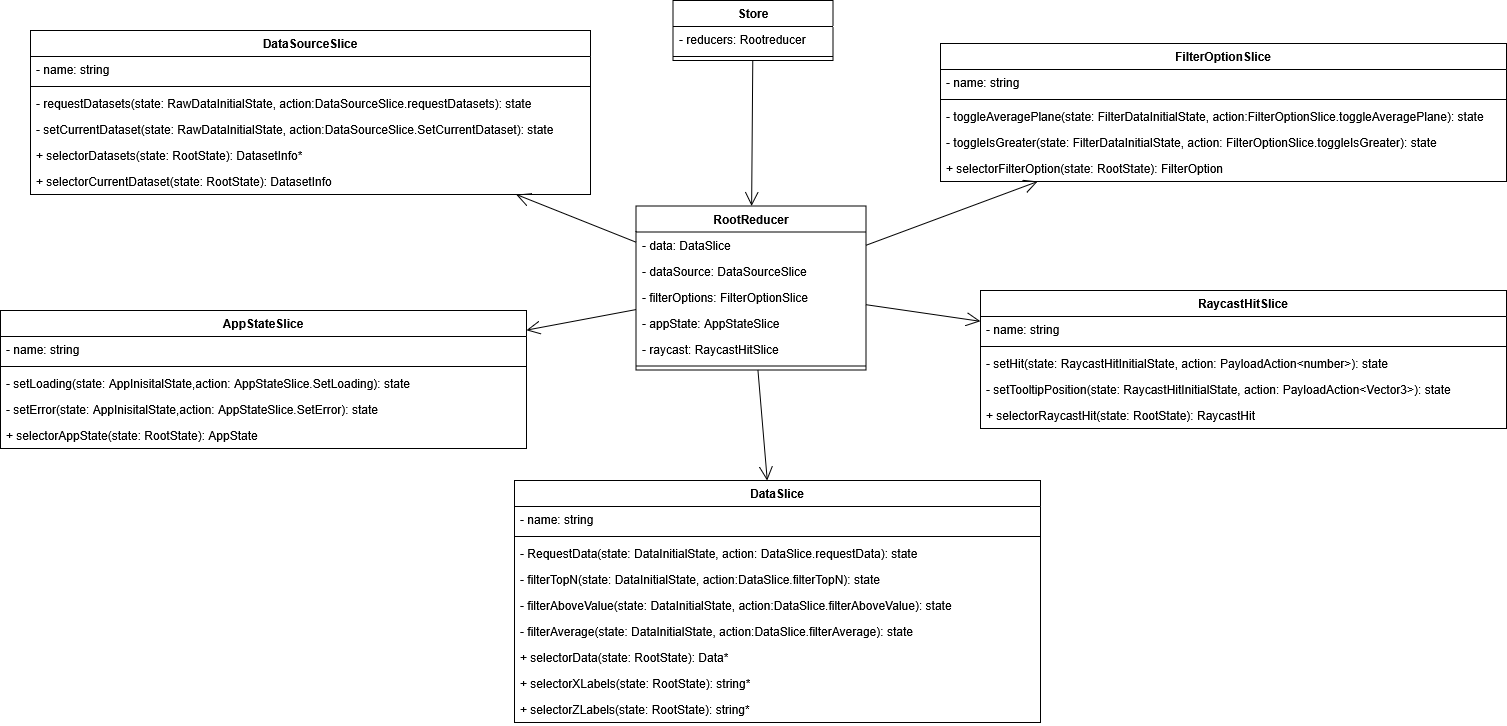

The diagram above was exported from draw.io. Its source (the exported page's mxGraphModel, read from the mxfile embedded in the PNG):
<mxGraphModel dx="5077" dy="4154" grid="1" gridSize="10" guides="1" tooltips="1" connect="1" arrows="1" fold="1" page="1" pageScale="1" pageWidth="827" pageHeight="1169" math="0" shadow="0">
  <root>
    <mxCell id="0" />
    <mxCell id="1" parent="0" />
    <mxCell id="2" value="&lt;div&gt;Store&lt;/div&gt;" style="swimlane;fontStyle=1;align=center;verticalAlign=top;childLayout=stackLayout;horizontal=1;startSize=26;horizontalStack=0;resizeParent=1;resizeParentMax=0;resizeLast=0;collapsible=1;marginBottom=0;whiteSpace=wrap;html=1;" vertex="1" parent="1">
      <mxGeometry x="1782.5" y="3150" width="160" height="60" as="geometry" />
    </mxCell>
    <mxCell id="3" value="&lt;div&gt;- reducers: Rootreducer&lt;/div&gt;" style="text;strokeColor=none;fillColor=none;align=left;verticalAlign=top;spacingLeft=4;spacingRight=4;overflow=hidden;rotatable=0;points=[[0,0.5],[1,0.5]];portConstraint=eastwest;whiteSpace=wrap;html=1;" vertex="1" parent="2">
      <mxGeometry y="26" width="160" height="26" as="geometry" />
    </mxCell>
    <mxCell id="4" value="" style="line;strokeWidth=1;fillColor=none;align=left;verticalAlign=middle;spacingTop=-1;spacingLeft=3;spacingRight=3;rotatable=0;labelPosition=right;points=[];portConstraint=eastwest;strokeColor=inherit;" vertex="1" parent="2">
      <mxGeometry y="52" width="160" height="8" as="geometry" />
    </mxCell>
    <mxCell id="5" value="&lt;div&gt;RootReducer&lt;/div&gt;&lt;div&gt;&lt;br&gt;&lt;/div&gt;" style="swimlane;fontStyle=1;align=center;verticalAlign=top;childLayout=stackLayout;horizontal=1;startSize=26;horizontalStack=0;resizeParent=1;resizeParentMax=0;resizeLast=0;collapsible=1;marginBottom=0;whiteSpace=wrap;html=1;" vertex="1" parent="1">
      <mxGeometry x="1745.5" y="3355.5" width="230" height="164" as="geometry" />
    </mxCell>
    <mxCell id="6" value="- data: DataSlice" style="text;strokeColor=none;fillColor=none;align=left;verticalAlign=top;spacingLeft=4;spacingRight=4;overflow=hidden;rotatable=0;points=[[0,0.5],[1,0.5]];portConstraint=eastwest;whiteSpace=wrap;html=1;" vertex="1" parent="5">
      <mxGeometry y="26" width="230" height="26" as="geometry" />
    </mxCell>
    <mxCell id="7" value="- dataSource: DataSourceSlice" style="text;strokeColor=none;fillColor=none;align=left;verticalAlign=top;spacingLeft=4;spacingRight=4;overflow=hidden;rotatable=0;points=[[0,0.5],[1,0.5]];portConstraint=eastwest;whiteSpace=wrap;html=1;" vertex="1" parent="5">
      <mxGeometry y="52" width="230" height="26" as="geometry" />
    </mxCell>
    <mxCell id="8" value="- filterOptions: FilterOptionSlice" style="text;strokeColor=none;fillColor=none;align=left;verticalAlign=top;spacingLeft=4;spacingRight=4;overflow=hidden;rotatable=0;points=[[0,0.5],[1,0.5]];portConstraint=eastwest;whiteSpace=wrap;html=1;" vertex="1" parent="5">
      <mxGeometry y="78" width="230" height="26" as="geometry" />
    </mxCell>
    <mxCell id="9" value="- appState: AppStateSlice" style="text;strokeColor=none;fillColor=none;align=left;verticalAlign=top;spacingLeft=4;spacingRight=4;overflow=hidden;rotatable=0;points=[[0,0.5],[1,0.5]];portConstraint=eastwest;whiteSpace=wrap;html=1;" vertex="1" parent="5">
      <mxGeometry y="104" width="230" height="26" as="geometry" />
    </mxCell>
    <mxCell id="10" value="- raycast: RaycastHitSlice" style="text;strokeColor=none;fillColor=none;align=left;verticalAlign=top;spacingLeft=4;spacingRight=4;overflow=hidden;rotatable=0;points=[[0,0.5],[1,0.5]];portConstraint=eastwest;whiteSpace=wrap;html=1;" vertex="1" parent="5">
      <mxGeometry y="130" width="230" height="26" as="geometry" />
    </mxCell>
    <mxCell id="11" value="" style="line;strokeWidth=1;fillColor=none;align=left;verticalAlign=middle;spacingTop=-1;spacingLeft=3;spacingRight=3;rotatable=0;labelPosition=right;points=[];portConstraint=eastwest;strokeColor=inherit;" vertex="1" parent="5">
      <mxGeometry y="156" width="230" height="8" as="geometry" />
    </mxCell>
    <mxCell id="12" value="" style="endArrow=open;endFill=1;endSize=12;html=1;rounded=0;" edge="1" source="2" target="5" parent="1">
      <mxGeometry width="160" relative="1" as="geometry">
        <mxPoint x="1443.5" y="3258.5" as="sourcePoint" />
        <mxPoint x="1763.5" y="3418.5" as="targetPoint" />
        <Array as="points" />
      </mxGeometry>
    </mxCell>
    <mxCell id="13" value="DataSlice" style="swimlane;fontStyle=1;align=center;verticalAlign=top;childLayout=stackLayout;horizontal=1;startSize=26;horizontalStack=0;resizeParent=1;resizeParentMax=0;resizeLast=0;collapsible=1;marginBottom=0;whiteSpace=wrap;html=1;" vertex="1" parent="1">
      <mxGeometry x="1624" y="3630" width="526" height="242" as="geometry" />
    </mxCell>
    <mxCell id="14" value="- name: string" style="text;strokeColor=none;fillColor=none;align=left;verticalAlign=top;spacingLeft=4;spacingRight=4;overflow=hidden;rotatable=0;points=[[0,0.5],[1,0.5]];portConstraint=eastwest;whiteSpace=wrap;html=1;" vertex="1" parent="13">
      <mxGeometry y="26" width="526" height="26" as="geometry" />
    </mxCell>
    <mxCell id="15" value="" style="line;strokeWidth=1;fillColor=none;align=left;verticalAlign=middle;spacingTop=-1;spacingLeft=3;spacingRight=3;rotatable=0;labelPosition=right;points=[];portConstraint=eastwest;strokeColor=inherit;" vertex="1" parent="13">
      <mxGeometry y="52" width="526" height="8" as="geometry" />
    </mxCell>
    <mxCell id="16" value="- RequestData(state:&amp;nbsp;DataInitialState, action:&amp;nbsp;DataSlice.requestData): state" style="text;strokeColor=none;fillColor=none;align=left;verticalAlign=top;spacingLeft=4;spacingRight=4;overflow=hidden;rotatable=0;points=[[0,0.5],[1,0.5]];portConstraint=eastwest;whiteSpace=wrap;html=1;" vertex="1" parent="13">
      <mxGeometry y="60" width="526" height="26" as="geometry" />
    </mxCell>
    <mxCell id="17" value="- filterTopN(state:&amp;nbsp;DataInitialState, action:DataSlice.filterTopN): state" style="text;strokeColor=none;fillColor=none;align=left;verticalAlign=top;spacingLeft=4;spacingRight=4;overflow=hidden;rotatable=0;points=[[0,0.5],[1,0.5]];portConstraint=eastwest;whiteSpace=wrap;html=1;" vertex="1" parent="13">
      <mxGeometry y="86" width="526" height="26" as="geometry" />
    </mxCell>
    <mxCell id="18" value="- filterAboveValue(state:&amp;nbsp;DataInitialState, action:DataSlice.filterAboveValue): state" style="text;strokeColor=none;fillColor=none;align=left;verticalAlign=top;spacingLeft=4;spacingRight=4;overflow=hidden;rotatable=0;points=[[0,0.5],[1,0.5]];portConstraint=eastwest;whiteSpace=wrap;html=1;" vertex="1" parent="13">
      <mxGeometry y="112" width="526" height="26" as="geometry" />
    </mxCell>
    <mxCell id="19" value="- filterAverage(state:&amp;nbsp;DataInitialState, action:DataSlice.filterAverage): state" style="text;strokeColor=none;fillColor=none;align=left;verticalAlign=top;spacingLeft=4;spacingRight=4;overflow=hidden;rotatable=0;points=[[0,0.5],[1,0.5]];portConstraint=eastwest;whiteSpace=wrap;html=1;" vertex="1" parent="13">
      <mxGeometry y="138" width="526" height="26" as="geometry" />
    </mxCell>
    <mxCell id="20" value="+ selectorData(state: RootState): Data*" style="text;strokeColor=none;fillColor=none;align=left;verticalAlign=top;spacingLeft=4;spacingRight=4;overflow=hidden;rotatable=0;points=[[0,0.5],[1,0.5]];portConstraint=eastwest;whiteSpace=wrap;html=1;" vertex="1" parent="13">
      <mxGeometry y="164" width="526" height="26" as="geometry" />
    </mxCell>
    <mxCell id="21" value="+ selectorXLabels(state: RootState): string*" style="text;strokeColor=none;fillColor=none;align=left;verticalAlign=top;spacingLeft=4;spacingRight=4;overflow=hidden;rotatable=0;points=[[0,0.5],[1,0.5]];portConstraint=eastwest;whiteSpace=wrap;html=1;" vertex="1" parent="13">
      <mxGeometry y="190" width="526" height="26" as="geometry" />
    </mxCell>
    <mxCell id="22" value="+ selectorZLabels(state: RootState): string*" style="text;strokeColor=none;fillColor=none;align=left;verticalAlign=top;spacingLeft=4;spacingRight=4;overflow=hidden;rotatable=0;points=[[0,0.5],[1,0.5]];portConstraint=eastwest;whiteSpace=wrap;html=1;" vertex="1" parent="13">
      <mxGeometry y="216" width="526" height="26" as="geometry" />
    </mxCell>
    <mxCell id="23" value="AppStateSlice" style="swimlane;fontStyle=1;align=center;verticalAlign=top;childLayout=stackLayout;horizontal=1;startSize=26;horizontalStack=0;resizeParent=1;resizeParentMax=0;resizeLast=0;collapsible=1;marginBottom=0;whiteSpace=wrap;html=1;" vertex="1" parent="1">
      <mxGeometry x="1110" y="3460" width="526" height="138" as="geometry" />
    </mxCell>
    <mxCell id="24" value="- name: string" style="text;strokeColor=none;fillColor=none;align=left;verticalAlign=top;spacingLeft=4;spacingRight=4;overflow=hidden;rotatable=0;points=[[0,0.5],[1,0.5]];portConstraint=eastwest;whiteSpace=wrap;html=1;" vertex="1" parent="23">
      <mxGeometry y="26" width="526" height="26" as="geometry" />
    </mxCell>
    <mxCell id="25" value="" style="line;strokeWidth=1;fillColor=none;align=left;verticalAlign=middle;spacingTop=-1;spacingLeft=3;spacingRight=3;rotatable=0;labelPosition=right;points=[];portConstraint=eastwest;strokeColor=inherit;" vertex="1" parent="23">
      <mxGeometry y="52" width="526" height="8" as="geometry" />
    </mxCell>
    <mxCell id="26" value="- setLoading(state: AppInisitalState,action: AppStateSlice.SetLoading): state" style="text;strokeColor=none;fillColor=none;align=left;verticalAlign=top;spacingLeft=4;spacingRight=4;overflow=hidden;rotatable=0;points=[[0,0.5],[1,0.5]];portConstraint=eastwest;whiteSpace=wrap;html=1;" vertex="1" parent="23">
      <mxGeometry y="60" width="526" height="26" as="geometry" />
    </mxCell>
    <mxCell id="27" value="- setError(state: AppInisitalState,action:&amp;nbsp;AppStateSlice.SetError): state" style="text;strokeColor=none;fillColor=none;align=left;verticalAlign=top;spacingLeft=4;spacingRight=4;overflow=hidden;rotatable=0;points=[[0,0.5],[1,0.5]];portConstraint=eastwest;whiteSpace=wrap;html=1;" vertex="1" parent="23">
      <mxGeometry y="86" width="526" height="26" as="geometry" />
    </mxCell>
    <mxCell id="28" value="+ selectorAppState(state: RootState): AppState" style="text;strokeColor=none;fillColor=none;align=left;verticalAlign=top;spacingLeft=4;spacingRight=4;overflow=hidden;rotatable=0;points=[[0,0.5],[1,0.5]];portConstraint=eastwest;whiteSpace=wrap;html=1;" vertex="1" parent="23">
      <mxGeometry y="112" width="526" height="26" as="geometry" />
    </mxCell>
    <mxCell id="29" value="RaycastHitSlice" style="swimlane;fontStyle=1;align=center;verticalAlign=top;childLayout=stackLayout;horizontal=1;startSize=26;horizontalStack=0;resizeParent=1;resizeParentMax=0;resizeLast=0;collapsible=1;marginBottom=0;whiteSpace=wrap;html=1;" vertex="1" parent="1">
      <mxGeometry x="2090" y="3440" width="526" height="138" as="geometry" />
    </mxCell>
    <mxCell id="30" value="- name: string" style="text;strokeColor=none;fillColor=none;align=left;verticalAlign=top;spacingLeft=4;spacingRight=4;overflow=hidden;rotatable=0;points=[[0,0.5],[1,0.5]];portConstraint=eastwest;whiteSpace=wrap;html=1;" vertex="1" parent="29">
      <mxGeometry y="26" width="526" height="26" as="geometry" />
    </mxCell>
    <mxCell id="31" value="" style="line;strokeWidth=1;fillColor=none;align=left;verticalAlign=middle;spacingTop=-1;spacingLeft=3;spacingRight=3;rotatable=0;labelPosition=right;points=[];portConstraint=eastwest;strokeColor=inherit;" vertex="1" parent="29">
      <mxGeometry y="52" width="526" height="8" as="geometry" />
    </mxCell>
    <mxCell id="32" value="- setHit(state: RaycastHitInitialState, action: PayloadAction&amp;lt;number&amp;gt;): state" style="text;strokeColor=none;fillColor=none;align=left;verticalAlign=top;spacingLeft=4;spacingRight=4;overflow=hidden;rotatable=0;points=[[0,0.5],[1,0.5]];portConstraint=eastwest;whiteSpace=wrap;html=1;" vertex="1" parent="29">
      <mxGeometry y="60" width="526" height="26" as="geometry" />
    </mxCell>
    <mxCell id="33" value="- setTooltipPosition(state: RaycastHitInitialState, action: PayloadAction&amp;lt;Vector3&amp;gt;): state" style="text;strokeColor=none;fillColor=none;align=left;verticalAlign=top;spacingLeft=4;spacingRight=4;overflow=hidden;rotatable=0;points=[[0,0.5],[1,0.5]];portConstraint=eastwest;whiteSpace=wrap;html=1;" vertex="1" parent="29">
      <mxGeometry y="86" width="526" height="26" as="geometry" />
    </mxCell>
    <mxCell id="34" value="+ selectorRaycastHit(state: RootState): RaycastHit" style="text;strokeColor=none;fillColor=none;align=left;verticalAlign=top;spacingLeft=4;spacingRight=4;overflow=hidden;rotatable=0;points=[[0,0.5],[1,0.5]];portConstraint=eastwest;whiteSpace=wrap;html=1;" vertex="1" parent="29">
      <mxGeometry y="112" width="526" height="26" as="geometry" />
    </mxCell>
    <mxCell id="35" value="FilterOptionSlice" style="swimlane;fontStyle=1;align=center;verticalAlign=top;childLayout=stackLayout;horizontal=1;startSize=26;horizontalStack=0;resizeParent=1;resizeParentMax=0;resizeLast=0;collapsible=1;marginBottom=0;whiteSpace=wrap;html=1;" vertex="1" parent="1">
      <mxGeometry x="2050" y="3193" width="566" height="138" as="geometry" />
    </mxCell>
    <mxCell id="36" value="- name: string" style="text;strokeColor=none;fillColor=none;align=left;verticalAlign=top;spacingLeft=4;spacingRight=4;overflow=hidden;rotatable=0;points=[[0,0.5],[1,0.5]];portConstraint=eastwest;whiteSpace=wrap;html=1;" vertex="1" parent="35">
      <mxGeometry y="26" width="566" height="26" as="geometry" />
    </mxCell>
    <mxCell id="37" value="" style="line;strokeWidth=1;fillColor=none;align=left;verticalAlign=middle;spacingTop=-1;spacingLeft=3;spacingRight=3;rotatable=0;labelPosition=right;points=[];portConstraint=eastwest;strokeColor=inherit;" vertex="1" parent="35">
      <mxGeometry y="52" width="566" height="8" as="geometry" />
    </mxCell>
    <mxCell id="38" value="- toggleAveragePlane(state:&amp;nbsp;FilterDataInitialState, action:FilterOptionSlice.toggleAveragePlane): state" style="text;strokeColor=none;fillColor=none;align=left;verticalAlign=top;spacingLeft=4;spacingRight=4;overflow=hidden;rotatable=0;points=[[0,0.5],[1,0.5]];portConstraint=eastwest;whiteSpace=wrap;html=1;" vertex="1" parent="35">
      <mxGeometry y="60" width="566" height="26" as="geometry" />
    </mxCell>
    <mxCell id="39" value="- toggleIsGreater(state:&amp;nbsp;FilterDataInitialState, action: FilterOptionSlice.toggleIsGreater): state" style="text;strokeColor=none;fillColor=none;align=left;verticalAlign=top;spacingLeft=4;spacingRight=4;overflow=hidden;rotatable=0;points=[[0,0.5],[1,0.5]];portConstraint=eastwest;whiteSpace=wrap;html=1;" vertex="1" parent="35">
      <mxGeometry y="86" width="566" height="26" as="geometry" />
    </mxCell>
    <mxCell id="40" value="+ selectorFilterOption(state: RootState): FilterOption" style="text;strokeColor=none;fillColor=none;align=left;verticalAlign=top;spacingLeft=4;spacingRight=4;overflow=hidden;rotatable=0;points=[[0,0.5],[1,0.5]];portConstraint=eastwest;whiteSpace=wrap;html=1;" vertex="1" parent="35">
      <mxGeometry y="112" width="566" height="26" as="geometry" />
    </mxCell>
    <mxCell id="41" value="DataSourceSlice" style="swimlane;fontStyle=1;align=center;verticalAlign=top;childLayout=stackLayout;horizontal=1;startSize=26;horizontalStack=0;resizeParent=1;resizeParentMax=0;resizeLast=0;collapsible=1;marginBottom=0;whiteSpace=wrap;html=1;" vertex="1" parent="1">
      <mxGeometry x="1140" y="3180" width="560" height="164" as="geometry" />
    </mxCell>
    <mxCell id="42" value="- name: string" style="text;strokeColor=none;fillColor=none;align=left;verticalAlign=top;spacingLeft=4;spacingRight=4;overflow=hidden;rotatable=0;points=[[0,0.5],[1,0.5]];portConstraint=eastwest;whiteSpace=wrap;html=1;" vertex="1" parent="41">
      <mxGeometry y="26" width="560" height="26" as="geometry" />
    </mxCell>
    <mxCell id="43" value="" style="line;strokeWidth=1;fillColor=none;align=left;verticalAlign=middle;spacingTop=-1;spacingLeft=3;spacingRight=3;rotatable=0;labelPosition=right;points=[];portConstraint=eastwest;strokeColor=inherit;" vertex="1" parent="41">
      <mxGeometry y="52" width="560" height="8" as="geometry" />
    </mxCell>
    <mxCell id="44" value="- requestDatasets(state: RawDataInitialState, action:DataSourceSlice.requestDatasets): state" style="text;strokeColor=none;fillColor=none;align=left;verticalAlign=top;spacingLeft=4;spacingRight=4;overflow=hidden;rotatable=0;points=[[0,0.5],[1,0.5]];portConstraint=eastwest;whiteSpace=wrap;html=1;" vertex="1" parent="41">
      <mxGeometry y="60" width="560" height="26" as="geometry" />
    </mxCell>
    <mxCell id="45" value="- setCurrentDataset(state: RawDataInitialState, action:DataSourceSlice.SetCurrentDataset): state" style="text;strokeColor=none;fillColor=none;align=left;verticalAlign=top;spacingLeft=4;spacingRight=4;overflow=hidden;rotatable=0;points=[[0,0.5],[1,0.5]];portConstraint=eastwest;whiteSpace=wrap;html=1;" vertex="1" parent="41">
      <mxGeometry y="86" width="560" height="26" as="geometry" />
    </mxCell>
    <mxCell id="46" value="+ selectorDatasets(state: RootState):&amp;nbsp;DatasetInfo*" style="text;strokeColor=none;fillColor=none;align=left;verticalAlign=top;spacingLeft=4;spacingRight=4;overflow=hidden;rotatable=0;points=[[0,0.5],[1,0.5]];portConstraint=eastwest;whiteSpace=wrap;html=1;" vertex="1" parent="41">
      <mxGeometry y="112" width="560" height="26" as="geometry" />
    </mxCell>
    <mxCell id="47" value="+ selectorCurrentDataset(state: RootState):&amp;nbsp;DatasetInfo" style="text;strokeColor=none;fillColor=none;align=left;verticalAlign=top;spacingLeft=4;spacingRight=4;overflow=hidden;rotatable=0;points=[[0,0.5],[1,0.5]];portConstraint=eastwest;whiteSpace=wrap;html=1;" vertex="1" parent="41">
      <mxGeometry y="138" width="560" height="26" as="geometry" />
    </mxCell>
    <mxCell id="48" value="" style="endArrow=open;endFill=1;endSize=12;html=1;rounded=0;" edge="1" source="5" target="41" parent="1">
      <mxGeometry width="160" relative="1" as="geometry">
        <mxPoint x="1687" y="2086" as="sourcePoint" />
        <mxPoint x="1589" y="2216" as="targetPoint" />
      </mxGeometry>
    </mxCell>
    <mxCell id="49" value="" style="endArrow=open;endFill=1;endSize=12;html=1;rounded=0;" edge="1" source="5" target="23" parent="1">
      <mxGeometry width="160" relative="1" as="geometry">
        <mxPoint x="1767" y="3366" as="sourcePoint" />
        <mxPoint x="1471" y="3130" as="targetPoint" />
      </mxGeometry>
    </mxCell>
    <mxCell id="50" value="" style="endArrow=open;endFill=1;endSize=12;html=1;rounded=0;" edge="1" source="5" target="13" parent="1">
      <mxGeometry width="160" relative="1" as="geometry">
        <mxPoint x="1756" y="3438" as="sourcePoint" />
        <mxPoint x="1394" y="3407" as="targetPoint" />
      </mxGeometry>
    </mxCell>
    <mxCell id="51" value="" style="endArrow=open;endFill=1;endSize=12;html=1;rounded=0;" edge="1" source="5" target="29" parent="1">
      <mxGeometry width="160" relative="1" as="geometry">
        <mxPoint x="1766" y="3448" as="sourcePoint" />
        <mxPoint x="1404" y="3417" as="targetPoint" />
      </mxGeometry>
    </mxCell>
    <mxCell id="52" value="" style="endArrow=open;endFill=1;endSize=12;html=1;rounded=0;" edge="1" source="5" target="35" parent="1">
      <mxGeometry width="160" relative="1" as="geometry">
        <mxPoint x="1776" y="3458" as="sourcePoint" />
        <mxPoint x="1414" y="3427" as="targetPoint" />
      </mxGeometry>
    </mxCell>
  </root>
</mxGraphModel>